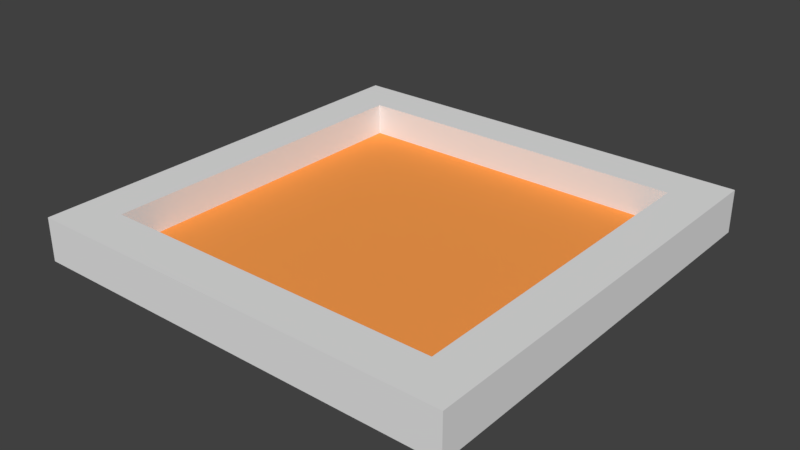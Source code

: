 # Source: ConveyorTrapDestroyerPlatformSource.blend  (saved by Blender 2.93.20; exported with 4.5.12 LTS)
import bpy
from mathutils import Matrix  # noqa: F401  (used for matrix-valued properties, if any)

bpy.ops.wm.read_factory_settings(use_empty=True)
scene = bpy.context.scene
scene.name = 'Scene'

# ---- collections
col_collection_1 = bpy.data.collections.new('Collection 1'); scene.collection.children.link(col_collection_1)

# ---- materials (node trees are filled in below, after node groups)
mat_conveyor = bpy.data.materials.new('Conveyor')
mat_conveyor.alpha_threshold = 0.0
mat_conveyor.use_transparent_shadow = False
mat_conveyor.roughness = 0.5
mat_conveyor.line_color = (0.0, 0.0, 0.0, 1.0)
mat_destroymaterial = bpy.data.materials.new('DestroyMaterial')
mat_destroymaterial.alpha_threshold = 0.0
mat_destroymaterial.use_transparent_shadow = False
mat_destroymaterial.diffuse_color = (1.0, 0.3496, 0.07737, 1.0)
mat_destroymaterial.roughness = 0.5

# ---- material node trees

# ---- world
world_world = bpy.data.worlds.new('World'); scene.world = world_world
world_world.color = (0.05088, 0.05088, 0.05088)
world_world.use_sun_shadow = False
world_world.sun_shadow_jitter_overblur = 0.0
world_world.cycles.sampling_method = 'MANUAL'

# ---- meshes
me_cube_002 = bpy.data.meshes.new('Cube.002')
me_cube_002.from_pydata([(0.7957, 0.7957, 1.727), (0.7957, -0.7957, 1.727), (-0.7957, 0.7957, 1.727), (-0.7957, -0.7957, 1.727), (0.7957, 0.7957, 1.577), (0.7957, -0.7957, 1.577), (-0.7957, 0.7957, 1.577), (-0.7957, -0.7957, 1.577), (-1.0, -1.0, 1.527), (-1.0, -1.0, 1.727), (-1.0, 1.0, 1.527), (-1.0, 1.0, 1.727), (1.0, -1.0, 1.527), (1.0, -1.0, 1.727), (1.0, 1.0, 1.527), (1.0, 1.0, 1.727)], [], [(3, 1, 5, 7), (1, 0, 4, 5), (2, 3, 7, 6), (0, 2, 6, 4), (4, 6, 7, 5), (8, 9, 11, 10), (10, 11, 15, 14), (14, 15, 13, 12), (12, 13, 9, 8), (10, 14, 12, 8), (3, 9, 13, 1), (1, 13, 15, 0), (0, 15, 11, 2), (2, 11, 9, 3)])
me_cube_002.polygons.foreach_set('material_index', [0, 0, 0, 0, 1, 0, 0, 0, 0, 0, 0, 0, 0, 0])
_uv = me_cube_002.uv_layers.new(name='UVMap')
_uv.uv.foreach_set('vector', [0.8721, 0.3844, 0.8721, 0.02273, 0.9041, 0.02273, 0.9041, 0.3844, 0.9059, 0.7915, 0.9059, 0.4299, 0.9379, 0.4299, 0.9379, 0.7915, 0.9467, 0.3844, 0.9467, 0.02273, 0.9787, 0.02273, 0.9787, 0.3844, 0.8313, 0.7915, 0.8313, 0.4299, 0.8633, 0.4299, 0.8633, 0.7915, 0.8295, 0.02273, 0.8295, 0.3844, 0.4903, 0.3844, 0.4903, 0.02273, 0.7887, 0.8844, 0.7461, 0.8844, 0.7461, 0.4299, 0.7887, 0.4299, 0.5329, 0.8844, 0.4903, 0.8844, 0.4903, 0.4299, 0.5329, 0.4299, 0.6182, 0.8844, 0.5755, 0.8844, 0.5755, 0.4299, 0.6182, 0.4299, 0.6608, 0.4299, 0.7034, 0.4299, 0.7034, 0.8844, 0.6608, 0.8844, 0.02132, 0.02273, 0.4476, 0.02273, 0.4476, 0.4773, 0.02132, 0.4773, 0.4041, 0.9308, 0.4476, 0.9773, 0.02132, 0.9773, 0.06487, 0.9308, 0.06487, 0.9308, 0.02132, 0.9773, 0.02132, 0.5227, 0.06487, 0.5692, 0.06487, 0.5692, 0.02132, 0.5227, 0.4476, 0.5227, 0.4041, 0.5692, 0.4041, 0.5692, 0.4476, 0.5227, 0.4476, 0.9773, 0.4041, 0.9308])
me_cube_002.materials.append(mat_conveyor)
me_cube_002.materials.append(mat_destroymaterial)
me_cube_002.use_remesh_preserve_volume = False
me_cube_002.use_remesh_preserve_attributes = False
me_cube_002.use_mirror_vertex_groups = False
me_cube_002.update()

# ---- objects
ob_cube_002 = bpy.data.objects.new('Cube.002', me_cube_002)

# ---- transforms, parenting, visibility, modifiers, constraints
ob_cube_002.location = (0.0, 0.0, -0.5273)
ob_cube_002.lock_rotations_4d = False
ob_cube_002.empty_display_type = 'ARROWS'
ob_cube_002.lineart.crease_threshold = 0.0

# ---- collection membership
col_collection_1.objects.link(ob_cube_002)

# ---- scene / render settings (as saved in the file)
scene.frame_start = 1; scene.frame_end = 250; scene.frame_set(0)
scene.render.engine = 'BLENDER_EEVEE_NEXT'
scene.render.resolution_percentage = 50
scene.render.dither_intensity = 0.0
scene.cycles.use_denoising = False
scene.cycles.samples = 128
scene.cycles.sampling_pattern = 'TABULATED_SOBOL'
scene.cycles.use_adaptive_sampling = False
scene.cycles.use_light_tree = False
scene.cycles.blur_glossy = 0.0
scene.cycles.sample_clamp_indirect = 0.0
scene.view_settings.view_transform = 'Standard'
bpy.context.view_layer.update()

# ---- added for rendering (the .blend has no active camera and no usable light): camera, sun
cam_auto = bpy.data.cameras.new('AutoCamera')
cam_auto.lens = 50.0
cam_auto.sensor_width = 36.0
cam_auto.clip_end = 1000.0
ob_auto_camera = bpy.data.objects.new('AutoCamera', cam_auto)
scene.collection.objects.link(ob_auto_camera)
ob_auto_camera.location = (2.62346, -3.14816, 3.19877)
ob_auto_camera.rotation_euler = (1.09748, -7.21219e-08, 0.694738)
scene.camera = ob_auto_camera
light_auto_sun = bpy.data.lights.new('AutoSun', 'SUN')
light_auto_sun.energy = 3.0
light_auto_sun.angle = 0.0523599
ob_auto_sun = bpy.data.objects.new('AutoSun', light_auto_sun)
scene.collection.objects.link(ob_auto_sun)
ob_auto_sun.rotation_euler = (0.872665, 0.174533, 0.523599)
bpy.context.view_layer.update()
